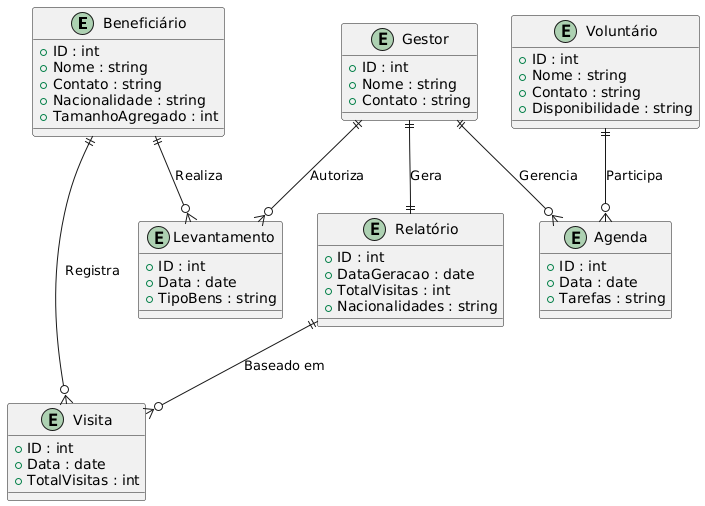

The diagram above was rendered by PlantUML. Its source (embedded in the PNG):
@startuml
entity "Beneficiário" as Beneficiario {
  + ID : int
  + Nome : string
  + Contato : string
  + Nacionalidade : string
  + TamanhoAgregado : int
}

entity "Levantamento" as Levantamento {
  + ID : int
  + Data : date
  + TipoBens : string
}

entity "Visita" as Visita {
  + ID : int
  + Data : date
  + TotalVisitas : int
}

entity "Voluntário" as Voluntario {
  + ID : int
  + Nome : string
  + Contato : string
  + Disponibilidade : string
}

entity "Gestor" as Gestor {
  + ID : int
  + Nome : string
  + Contato : string
}

entity "Relatório" as Relatorio {
  + ID : int
  + DataGeracao : date
  + TotalVisitas : int
  + Nacionalidades : string
}

entity "Agenda" as Agenda {
  + ID : int
  + Data : date
  + Tarefas : string
}

Beneficiario ||--o{ Levantamento : "Realiza"
Beneficiario ||--o{ Visita : "Registra"
Gestor ||--|| Relatorio : "Gera"
Gestor ||--o{ Levantamento : "Autoriza"
Gestor ||--o{ Agenda : "Gerencia"
Voluntario ||--o{ Agenda : "Participa"
Relatorio ||--o{ Visita : "Baseado em"
@enduml